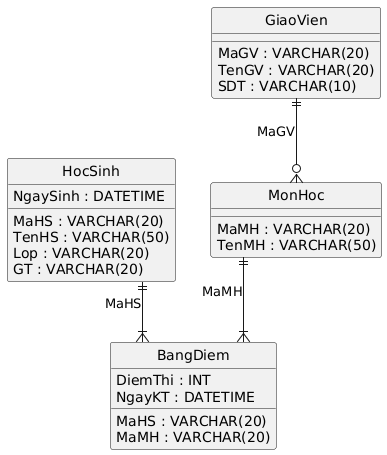

The diagram above was rendered by PlantUML. Its source (embedded in the PNG):
@startuml
hide circle
skinparam linetype ortho

entity "HocSinh" as HocSinh {
  MaHS : VARCHAR(20)
  TenHS : VARCHAR(50)
  NgaySinh : DATETIME
  Lop : VARCHAR(20)
  GT : VARCHAR(20)
}

entity "MonHoc" as MonHoc {
  MaMH : VARCHAR(20)
  TenMH : VARCHAR(50)
}

entity "BangDiem" as BangDiem {
  MaHS : VARCHAR(20)
  MaMH : VARCHAR(20)
  DiemThi : INT
  NgayKT : DATETIME
}

entity "GiaoVien" as GiaoVien {
  MaGV : VARCHAR(20)
  TenGV : VARCHAR(20)
  SDT : VARCHAR(10)
}

HocSinh ||--|{ BangDiem : "MaHS"
MonHoc ||--|{ BangDiem : "MaMH"
GiaoVien ||--o{ MonHoc : "MaGV"
@enduml